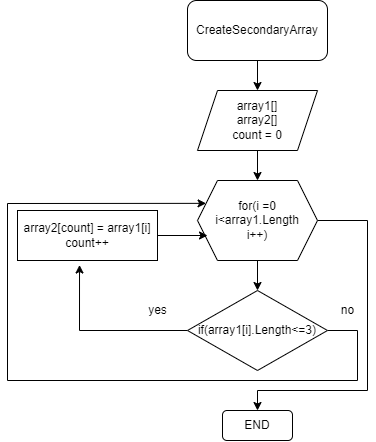

The diagram above was exported from draw.io. Its source (the exported page's mxGraphModel, read from the mxfile embedded in the PNG):
<mxGraphModel dx="1215" dy="438" grid="1" gridSize="10" guides="1" tooltips="1" connect="1" arrows="1" fold="1" page="1" pageScale="1" pageWidth="827" pageHeight="1169" math="0" shadow="0">
  <root>
    <mxCell id="0" />
    <mxCell id="1" parent="0" />
    <mxCell id="13" style="edgeStyle=none;html=1;exitX=0.5;exitY=1;exitDx=0;exitDy=0;entryX=0.5;entryY=0;entryDx=0;entryDy=0;" parent="1" source="4" target="5" edge="1">
      <mxGeometry relative="1" as="geometry" />
    </mxCell>
    <mxCell id="4" value="CreateSecondaryArray" style="rounded=1;whiteSpace=wrap;html=1;" parent="1" vertex="1">
      <mxGeometry x="390" y="60" width="140" height="60" as="geometry" />
    </mxCell>
    <mxCell id="25" style="edgeStyle=none;rounded=0;html=1;exitX=0.5;exitY=1;exitDx=0;exitDy=0;entryX=0.5;entryY=0;entryDx=0;entryDy=0;" parent="1" source="5" target="24" edge="1">
      <mxGeometry relative="1" as="geometry" />
    </mxCell>
    <mxCell id="5" value="array1[]&lt;br&gt;array2[]&lt;br&gt;count = 0" style="shape=parallelogram;perimeter=parallelogramPerimeter;whiteSpace=wrap;html=1;fixedSize=1;" parent="1" vertex="1">
      <mxGeometry x="400" y="150" width="120" height="60" as="geometry" />
    </mxCell>
    <mxCell id="27" style="edgeStyle=none;rounded=0;html=1;exitX=0;exitY=0.5;exitDx=0;exitDy=0;entryX=0.443;entryY=1.09;entryDx=0;entryDy=0;entryPerimeter=0;" parent="1" source="7" target="31" edge="1">
      <mxGeometry relative="1" as="geometry">
        <mxPoint x="360" y="440" as="targetPoint" />
        <Array as="points">
          <mxPoint x="282" y="390" />
        </Array>
      </mxGeometry>
    </mxCell>
    <mxCell id="28" style="edgeStyle=none;rounded=0;html=1;exitX=1;exitY=0.5;exitDx=0;exitDy=0;entryX=0;entryY=0.25;entryDx=0;entryDy=0;" parent="1" source="7" target="24" edge="1">
      <mxGeometry relative="1" as="geometry">
        <mxPoint x="200" y="260" as="targetPoint" />
        <Array as="points">
          <mxPoint x="560" y="390" />
          <mxPoint x="560" y="440" />
          <mxPoint x="210" y="440" />
          <mxPoint x="210" y="263" />
        </Array>
      </mxGeometry>
    </mxCell>
    <mxCell id="7" value="if(array1[i].Length&amp;lt;=3)" style="rhombus;whiteSpace=wrap;html=1;" parent="1" vertex="1">
      <mxGeometry x="390" y="350" width="140" height="80" as="geometry" />
    </mxCell>
    <mxCell id="26" style="edgeStyle=none;rounded=0;html=1;exitX=0.5;exitY=1;exitDx=0;exitDy=0;entryX=0.5;entryY=0;entryDx=0;entryDy=0;" parent="1" source="24" target="7" edge="1">
      <mxGeometry relative="1" as="geometry" />
    </mxCell>
    <mxCell id="36" style="edgeStyle=none;html=1;exitX=1;exitY=0.5;exitDx=0;exitDy=0;rounded=0;" edge="1" parent="1" source="24">
      <mxGeometry relative="1" as="geometry">
        <mxPoint x="460" y="470" as="targetPoint" />
        <Array as="points">
          <mxPoint x="570" y="280" />
          <mxPoint x="570" y="450" />
          <mxPoint x="460" y="450" />
        </Array>
      </mxGeometry>
    </mxCell>
    <mxCell id="24" value="for(i =0&lt;br&gt;i&amp;lt;array1.Length&lt;br&gt;i++)" style="shape=hexagon;perimeter=hexagonPerimeter2;whiteSpace=wrap;html=1;fixedSize=1;" parent="1" vertex="1">
      <mxGeometry x="400" y="240" width="120" height="80" as="geometry" />
    </mxCell>
    <mxCell id="29" value="yes" style="text;html=1;align=center;verticalAlign=middle;resizable=0;points=[];autosize=1;strokeColor=none;fillColor=none;" parent="1" vertex="1">
      <mxGeometry x="345" y="360" width="30" height="20" as="geometry" />
    </mxCell>
    <mxCell id="30" value="no" style="text;html=1;align=center;verticalAlign=middle;resizable=0;points=[];autosize=1;strokeColor=none;fillColor=none;" parent="1" vertex="1">
      <mxGeometry x="535" y="360" width="30" height="20" as="geometry" />
    </mxCell>
    <mxCell id="32" style="edgeStyle=none;rounded=0;html=1;exitX=1;exitY=0.5;exitDx=0;exitDy=0;" parent="1" source="31" edge="1">
      <mxGeometry relative="1" as="geometry">
        <mxPoint x="410" y="295" as="targetPoint" />
      </mxGeometry>
    </mxCell>
    <mxCell id="31" value="array2[count] = array1[i]&lt;br&gt;count++" style="rounded=0;whiteSpace=wrap;html=1;" parent="1" vertex="1">
      <mxGeometry x="220" y="270" width="140" height="50" as="geometry" />
    </mxCell>
    <mxCell id="37" value="END" style="rounded=1;whiteSpace=wrap;html=1;" vertex="1" parent="1">
      <mxGeometry x="425" y="470" width="70" height="30" as="geometry" />
    </mxCell>
  </root>
</mxGraphModel>